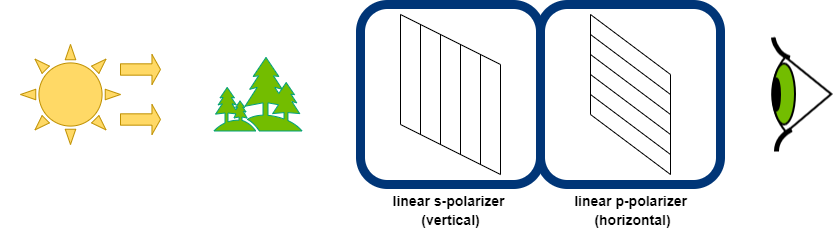

The diagram above was exported from draw.io. Its source (the exported page's mxGraphModel, read from the mxfile embedded in the PNG):
<mxGraphModel dx="2297" dy="1755" grid="1" gridSize="10" guides="1" tooltips="1" connect="1" arrows="1" fold="1" page="1" pageScale="1" pageWidth="850" pageHeight="1100" math="0" shadow="0">
  <root>
    <mxCell id="0" />
    <mxCell id="1" parent="0" />
    <mxCell id="_ziFdcp3ja1lklQDbXH3-733" value="" style="group" vertex="1" connectable="0" parent="1">
      <mxGeometry x="-30" y="-150" width="833" height="230" as="geometry" />
    </mxCell>
    <mxCell id="_ziFdcp3ja1lklQDbXH3-734" value="" style="group" vertex="1" connectable="0" parent="_ziFdcp3ja1lklQDbXH3-733">
      <mxGeometry width="180" height="180" as="geometry" />
    </mxCell>
    <mxCell id="_ziFdcp3ja1lklQDbXH3-735" value="" style="verticalLabelPosition=bottom;verticalAlign=top;html=1;shape=mxgraph.basic.sun;strokeColor=#BF9000;strokeWidth=1;fillColor=#FFD966;" vertex="1" parent="_ziFdcp3ja1lklQDbXH3-734">
      <mxGeometry x="20" y="40" width="100" height="100" as="geometry" />
    </mxCell>
    <mxCell id="_ziFdcp3ja1lklQDbXH3-736" value="" style="shape=singleArrow;whiteSpace=wrap;html=1;strokeColor=#BF9000;strokeWidth=1;fillColor=#FFD966;arrowWidth=0.37777811686197915;arrowSize=0.2133331298828125;" vertex="1" parent="_ziFdcp3ja1lklQDbXH3-734">
      <mxGeometry x="120" y="50" width="40" height="30" as="geometry" />
    </mxCell>
    <mxCell id="_ziFdcp3ja1lklQDbXH3-737" value="" style="shape=singleArrow;whiteSpace=wrap;html=1;strokeColor=#BF9000;strokeWidth=1;fillColor=#FFD966;arrowWidth=0.37777811686197915;arrowSize=0.2133331298828125;" vertex="1" parent="_ziFdcp3ja1lklQDbXH3-734">
      <mxGeometry x="120" y="100" width="40" height="30" as="geometry" />
    </mxCell>
    <mxCell id="_ziFdcp3ja1lklQDbXH3-738" value="" style="group" vertex="1" connectable="0" parent="_ziFdcp3ja1lklQDbXH3-733">
      <mxGeometry x="470" y="30" width="226.52999999999997" height="200" as="geometry" />
    </mxCell>
    <mxCell id="_ziFdcp3ja1lklQDbXH3-739" value="" style="group" vertex="1" connectable="0" parent="_ziFdcp3ja1lklQDbXH3-738">
      <mxGeometry x="-70" y="-20" width="150" height="170" as="geometry" />
    </mxCell>
    <mxCell id="_ziFdcp3ja1lklQDbXH3-740" value="" style="endArrow=none;html=1;" edge="1" parent="_ziFdcp3ja1lklQDbXH3-739">
      <mxGeometry width="50" height="50" relative="1" as="geometry">
        <mxPoint y="110" as="sourcePoint" />
        <mxPoint as="targetPoint" />
      </mxGeometry>
    </mxCell>
    <mxCell id="_ziFdcp3ja1lklQDbXH3-741" value="" style="endArrow=none;html=1;" edge="1" parent="_ziFdcp3ja1lklQDbXH3-739">
      <mxGeometry width="50" height="50" relative="1" as="geometry">
        <mxPoint x="20" y="120" as="sourcePoint" />
        <mxPoint x="20" y="10" as="targetPoint" />
      </mxGeometry>
    </mxCell>
    <mxCell id="_ziFdcp3ja1lklQDbXH3-742" value="" style="endArrow=none;html=1;" edge="1" parent="_ziFdcp3ja1lklQDbXH3-739">
      <mxGeometry width="50" height="50" relative="1" as="geometry">
        <mxPoint x="40" y="130" as="sourcePoint" />
        <mxPoint x="40" y="20" as="targetPoint" />
      </mxGeometry>
    </mxCell>
    <mxCell id="_ziFdcp3ja1lklQDbXH3-743" value="" style="endArrow=none;html=1;" edge="1" parent="_ziFdcp3ja1lklQDbXH3-739">
      <mxGeometry width="50" height="50" relative="1" as="geometry">
        <mxPoint x="60" y="140.22222900390625" as="sourcePoint" />
        <mxPoint x="60" y="30" as="targetPoint" />
      </mxGeometry>
    </mxCell>
    <mxCell id="_ziFdcp3ja1lklQDbXH3-744" value="" style="endArrow=none;html=1;" edge="1" parent="_ziFdcp3ja1lklQDbXH3-739">
      <mxGeometry width="50" height="50" relative="1" as="geometry">
        <mxPoint x="80" y="150" as="sourcePoint" />
        <mxPoint x="80" y="40" as="targetPoint" />
      </mxGeometry>
    </mxCell>
    <mxCell id="_ziFdcp3ja1lklQDbXH3-745" value="" style="endArrow=none;html=1;" edge="1" parent="_ziFdcp3ja1lklQDbXH3-739">
      <mxGeometry width="50" height="50" relative="1" as="geometry">
        <mxPoint x="100" y="160" as="sourcePoint" />
        <mxPoint x="100" y="50" as="targetPoint" />
      </mxGeometry>
    </mxCell>
    <mxCell id="_ziFdcp3ja1lklQDbXH3-746" value="" style="endArrow=none;html=1;" edge="1" parent="_ziFdcp3ja1lklQDbXH3-739">
      <mxGeometry width="50" height="50" relative="1" as="geometry">
        <mxPoint as="sourcePoint" />
        <mxPoint x="100" y="50" as="targetPoint" />
      </mxGeometry>
    </mxCell>
    <mxCell id="_ziFdcp3ja1lklQDbXH3-747" value="" style="endArrow=none;html=1;" edge="1" parent="_ziFdcp3ja1lklQDbXH3-739">
      <mxGeometry width="50" height="50" relative="1" as="geometry">
        <mxPoint y="110" as="sourcePoint" />
        <mxPoint x="100" y="160" as="targetPoint" />
      </mxGeometry>
    </mxCell>
    <mxCell id="_ziFdcp3ja1lklQDbXH3-748" value="" style="rounded=1;whiteSpace=wrap;html=1;fillColor=none;strokeWidth=9;strokeColor=#003577;" vertex="1" parent="_ziFdcp3ja1lklQDbXH3-739">
      <mxGeometry x="-40" y="-10" width="180" height="180" as="geometry" />
    </mxCell>
    <mxCell id="_ziFdcp3ja1lklQDbXH3-749" value="&lt;b&gt;&lt;font style=&quot;font-size: 14px&quot;&gt;linear p-polarizer&amp;nbsp;&lt;br&gt;(horizontal)&lt;/font&gt;&lt;/b&gt;" style="text;html=1;align=center;verticalAlign=middle;resizable=0;points=[];autosize=1;fontSize=16;" vertex="1" parent="_ziFdcp3ja1lklQDbXH3-738">
      <mxGeometry x="96.52999999999997" y="150" width="130" height="50" as="geometry" />
    </mxCell>
    <mxCell id="_ziFdcp3ja1lklQDbXH3-750" value="" style="group" vertex="1" connectable="0" parent="_ziFdcp3ja1lklQDbXH3-733">
      <mxGeometry x="540" width="180" height="180" as="geometry" />
    </mxCell>
    <mxCell id="_ziFdcp3ja1lklQDbXH3-751" value="" style="group" vertex="1" connectable="0" parent="_ziFdcp3ja1lklQDbXH3-750">
      <mxGeometry x="50" y="10" width="80" height="160" as="geometry" />
    </mxCell>
    <mxCell id="_ziFdcp3ja1lklQDbXH3-752" value="" style="endArrow=none;html=1;" edge="1" parent="_ziFdcp3ja1lklQDbXH3-751">
      <mxGeometry width="50" height="50" relative="1" as="geometry">
        <mxPoint y="100" as="sourcePoint" />
        <mxPoint as="targetPoint" />
      </mxGeometry>
    </mxCell>
    <mxCell id="_ziFdcp3ja1lklQDbXH3-753" value="" style="endArrow=none;html=1;" edge="1" parent="_ziFdcp3ja1lklQDbXH3-751">
      <mxGeometry width="50" height="50" relative="1" as="geometry">
        <mxPoint x="80" y="160" as="sourcePoint" />
        <mxPoint x="80" y="60" as="targetPoint" />
      </mxGeometry>
    </mxCell>
    <mxCell id="_ziFdcp3ja1lklQDbXH3-754" value="" style="endArrow=none;html=1;" edge="1" parent="_ziFdcp3ja1lklQDbXH3-751">
      <mxGeometry width="50" height="50" relative="1" as="geometry">
        <mxPoint as="sourcePoint" />
        <mxPoint x="80" y="60" as="targetPoint" />
      </mxGeometry>
    </mxCell>
    <mxCell id="_ziFdcp3ja1lklQDbXH3-755" value="" style="endArrow=none;html=1;" edge="1" parent="_ziFdcp3ja1lklQDbXH3-751">
      <mxGeometry width="50" height="50" relative="1" as="geometry">
        <mxPoint y="80" as="sourcePoint" />
        <mxPoint x="80" y="140" as="targetPoint" />
      </mxGeometry>
    </mxCell>
    <mxCell id="_ziFdcp3ja1lklQDbXH3-756" value="" style="endArrow=none;html=1;" edge="1" parent="_ziFdcp3ja1lklQDbXH3-751">
      <mxGeometry width="50" height="50" relative="1" as="geometry">
        <mxPoint y="20" as="sourcePoint" />
        <mxPoint x="80" y="80" as="targetPoint" />
      </mxGeometry>
    </mxCell>
    <mxCell id="_ziFdcp3ja1lklQDbXH3-757" value="" style="endArrow=none;html=1;" edge="1" parent="_ziFdcp3ja1lklQDbXH3-751">
      <mxGeometry width="50" height="50" relative="1" as="geometry">
        <mxPoint y="40" as="sourcePoint" />
        <mxPoint x="80" y="100" as="targetPoint" />
      </mxGeometry>
    </mxCell>
    <mxCell id="_ziFdcp3ja1lklQDbXH3-758" value="" style="endArrow=none;html=1;" edge="1" parent="_ziFdcp3ja1lklQDbXH3-751">
      <mxGeometry width="50" height="50" relative="1" as="geometry">
        <mxPoint y="60" as="sourcePoint" />
        <mxPoint x="80" y="120" as="targetPoint" />
      </mxGeometry>
    </mxCell>
    <mxCell id="_ziFdcp3ja1lklQDbXH3-759" value="" style="endArrow=none;html=1;" edge="1" parent="_ziFdcp3ja1lklQDbXH3-751">
      <mxGeometry width="50" height="50" relative="1" as="geometry">
        <mxPoint y="100" as="sourcePoint" />
        <mxPoint x="80" y="160" as="targetPoint" />
      </mxGeometry>
    </mxCell>
    <mxCell id="_ziFdcp3ja1lklQDbXH3-760" value="" style="rounded=1;whiteSpace=wrap;html=1;fillColor=none;strokeWidth=9;strokeColor=#003577;" vertex="1" parent="_ziFdcp3ja1lklQDbXH3-750">
      <mxGeometry width="180" height="180" as="geometry" />
    </mxCell>
    <mxCell id="_ziFdcp3ja1lklQDbXH3-761" value="" style="shape=image;verticalLabelPosition=bottom;verticalAlign=top;imageAspect=0;aspect=fixed;image=data:image/png,(base64 omitted: 3348 chars)" vertex="1" parent="_ziFdcp3ja1lklQDbXH3-733">
      <mxGeometry x="770" y="32.5" width="63" height="115" as="geometry" />
    </mxCell>
    <mxCell id="_ziFdcp3ja1lklQDbXH3-762" value="" style="shape=image;verticalLabelPosition=bottom;verticalAlign=top;imageAspect=0;aspect=fixed;image=data:image/svg+xml,(base64 omitted: 1672 chars)" vertex="1" parent="_ziFdcp3ja1lklQDbXH3-733">
      <mxGeometry x="210" y="42" width="96" height="96" as="geometry" />
    </mxCell>
    <mxCell id="_ziFdcp3ja1lklQDbXH3-763" value="&lt;b&gt;&lt;font style=&quot;font-size: 14px&quot;&gt;linear s-polarizer &lt;br&gt;(vertical)&lt;/font&gt;&lt;/b&gt;" style="text;html=1;align=center;verticalAlign=middle;resizable=0;points=[];autosize=1;fontSize=16;" vertex="1" parent="_ziFdcp3ja1lklQDbXH3-733">
      <mxGeometry x="384.99999999999994" y="180" width="130" height="50" as="geometry" />
    </mxCell>
  </root>
</mxGraphModel>